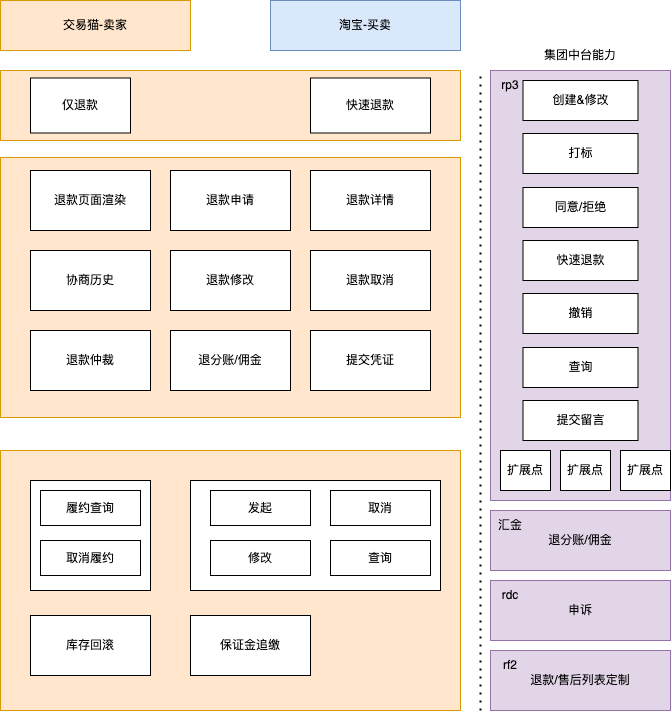

The diagram above was exported from draw.io. Its source (the exported page's mxGraphModel, read from the mxfile embedded in the PNG):
<mxGraphModel dx="1306" dy="660" grid="1" gridSize="10" guides="1" tooltips="1" connect="1" arrows="1" fold="1" page="1" pageScale="1" pageWidth="827" pageHeight="1169" math="0" shadow="0">
  <root>
    <mxCell id="0" />
    <mxCell id="1" parent="0" />
    <mxCell id="FZTmmlCJcoeO2-B7cnwq-1" value="淘宝-买卖" style="rounded=0;whiteSpace=wrap;html=1;fillColor=#dae8fc;strokeColor=#6c8ebf;" vertex="1" parent="1">
      <mxGeometry x="400" y="170" width="190" height="50" as="geometry" />
    </mxCell>
    <mxCell id="FZTmmlCJcoeO2-B7cnwq-2" value="" style="rounded=0;whiteSpace=wrap;html=1;fillColor=#ffe6cc;strokeColor=#d79b00;" vertex="1" parent="1">
      <mxGeometry x="130" y="240" width="460" height="70" as="geometry" />
    </mxCell>
    <mxCell id="FZTmmlCJcoeO2-B7cnwq-4" value="" style="rounded=0;whiteSpace=wrap;html=1;fillColor=#ffe6cc;strokeColor=#d79b00;" vertex="1" parent="1">
      <mxGeometry x="130" y="327" width="460" height="260" as="geometry" />
    </mxCell>
    <mxCell id="FZTmmlCJcoeO2-B7cnwq-5" value="退款页面渲染" style="rounded=0;whiteSpace=wrap;html=1;" vertex="1" parent="1">
      <mxGeometry x="160" y="340" width="120" height="60" as="geometry" />
    </mxCell>
    <mxCell id="FZTmmlCJcoeO2-B7cnwq-6" value="退款申请" style="rounded=0;whiteSpace=wrap;html=1;" vertex="1" parent="1">
      <mxGeometry x="300" y="340" width="120" height="60" as="geometry" />
    </mxCell>
    <mxCell id="FZTmmlCJcoeO2-B7cnwq-7" value="退款详情" style="rounded=0;whiteSpace=wrap;html=1;" vertex="1" parent="1">
      <mxGeometry x="440" y="340" width="120" height="60" as="geometry" />
    </mxCell>
    <mxCell id="FZTmmlCJcoeO2-B7cnwq-8" value="协商历史" style="rounded=0;whiteSpace=wrap;html=1;" vertex="1" parent="1">
      <mxGeometry x="160" y="420" width="120" height="60" as="geometry" />
    </mxCell>
    <mxCell id="FZTmmlCJcoeO2-B7cnwq-9" value="退款修改" style="rounded=0;whiteSpace=wrap;html=1;" vertex="1" parent="1">
      <mxGeometry x="300" y="420" width="120" height="60" as="geometry" />
    </mxCell>
    <mxCell id="FZTmmlCJcoeO2-B7cnwq-10" value="退款取消" style="rounded=0;whiteSpace=wrap;html=1;" vertex="1" parent="1">
      <mxGeometry x="440" y="420" width="120" height="60" as="geometry" />
    </mxCell>
    <mxCell id="FZTmmlCJcoeO2-B7cnwq-11" value="退款仲裁" style="rounded=0;whiteSpace=wrap;html=1;" vertex="1" parent="1">
      <mxGeometry x="160" y="500" width="120" height="60" as="geometry" />
    </mxCell>
    <mxCell id="FZTmmlCJcoeO2-B7cnwq-12" value="退分账/佣金" style="rounded=0;whiteSpace=wrap;html=1;" vertex="1" parent="1">
      <mxGeometry x="300" y="500" width="120" height="60" as="geometry" />
    </mxCell>
    <mxCell id="FZTmmlCJcoeO2-B7cnwq-13" value="提交凭证" style="rounded=0;whiteSpace=wrap;html=1;" vertex="1" parent="1">
      <mxGeometry x="440" y="500" width="120" height="60" as="geometry" />
    </mxCell>
    <mxCell id="FZTmmlCJcoeO2-B7cnwq-36" value="" style="rounded=0;whiteSpace=wrap;html=1;fillColor=#ffe6cc;strokeColor=#d79b00;" vertex="1" parent="1">
      <mxGeometry x="130" y="620" width="460" height="260" as="geometry" />
    </mxCell>
    <mxCell id="FZTmmlCJcoeO2-B7cnwq-37" value="" style="rounded=0;whiteSpace=wrap;html=1;" vertex="1" parent="1">
      <mxGeometry x="160" y="650" width="120" height="110" as="geometry" />
    </mxCell>
    <mxCell id="FZTmmlCJcoeO2-B7cnwq-38" value="库存回滚" style="rounded=0;whiteSpace=wrap;html=1;" vertex="1" parent="1">
      <mxGeometry x="160" y="785" width="120" height="60" as="geometry" />
    </mxCell>
    <mxCell id="FZTmmlCJcoeO2-B7cnwq-39" value="保证金追缴" style="rounded=0;whiteSpace=wrap;html=1;" vertex="1" parent="1">
      <mxGeometry x="320" y="785" width="120" height="60" as="geometry" />
    </mxCell>
    <mxCell id="FZTmmlCJcoeO2-B7cnwq-45" value="仅退款" style="rounded=0;whiteSpace=wrap;html=1;" vertex="1" parent="1">
      <mxGeometry x="160" y="247.5" width="100" height="55" as="geometry" />
    </mxCell>
    <mxCell id="FZTmmlCJcoeO2-B7cnwq-46" value="快速退款" style="rounded=0;whiteSpace=wrap;html=1;" vertex="1" parent="1">
      <mxGeometry x="440" y="247.5" width="120" height="55" as="geometry" />
    </mxCell>
    <mxCell id="FZTmmlCJcoeO2-B7cnwq-47" value="履约查询" style="rounded=0;whiteSpace=wrap;html=1;" vertex="1" parent="1">
      <mxGeometry x="170" y="660" width="100" height="35" as="geometry" />
    </mxCell>
    <mxCell id="FZTmmlCJcoeO2-B7cnwq-48" value="取消履约" style="rounded=0;whiteSpace=wrap;html=1;" vertex="1" parent="1">
      <mxGeometry x="170" y="710" width="100" height="35" as="geometry" />
    </mxCell>
    <mxCell id="FZTmmlCJcoeO2-B7cnwq-49" value="" style="rounded=0;whiteSpace=wrap;html=1;" vertex="1" parent="1">
      <mxGeometry x="320" y="650" width="250" height="110" as="geometry" />
    </mxCell>
    <mxCell id="FZTmmlCJcoeO2-B7cnwq-51" value="发起" style="rounded=0;whiteSpace=wrap;html=1;" vertex="1" parent="1">
      <mxGeometry x="340" y="660" width="100" height="35" as="geometry" />
    </mxCell>
    <mxCell id="FZTmmlCJcoeO2-B7cnwq-52" value="取消" style="rounded=0;whiteSpace=wrap;html=1;" vertex="1" parent="1">
      <mxGeometry x="460" y="660" width="100" height="35" as="geometry" />
    </mxCell>
    <mxCell id="FZTmmlCJcoeO2-B7cnwq-53" value="修改" style="rounded=0;whiteSpace=wrap;html=1;" vertex="1" parent="1">
      <mxGeometry x="340" y="710" width="100" height="35" as="geometry" />
    </mxCell>
    <mxCell id="FZTmmlCJcoeO2-B7cnwq-54" value="查询" style="rounded=0;whiteSpace=wrap;html=1;" vertex="1" parent="1">
      <mxGeometry x="460" y="710" width="100" height="35" as="geometry" />
    </mxCell>
    <mxCell id="FZTmmlCJcoeO2-B7cnwq-18" value="退款/售后列表定制" style="rounded=0;whiteSpace=wrap;html=1;fillColor=#e1d5e7;strokeColor=#9673a6;" vertex="1" parent="1">
      <mxGeometry x="620" y="820" width="180" height="60" as="geometry" />
    </mxCell>
    <mxCell id="FZTmmlCJcoeO2-B7cnwq-43" value="" style="group" vertex="1" connectable="0" parent="1">
      <mxGeometry x="610" y="210" width="190" height="640" as="geometry" />
    </mxCell>
    <mxCell id="FZTmmlCJcoeO2-B7cnwq-14" value="" style="rounded=0;whiteSpace=wrap;html=1;fillColor=#e1d5e7;strokeColor=#9673a6;" vertex="1" parent="FZTmmlCJcoeO2-B7cnwq-43">
      <mxGeometry x="10" y="30" width="180" height="430" as="geometry" />
    </mxCell>
    <mxCell id="FZTmmlCJcoeO2-B7cnwq-19" value="rf2" style="text;html=1;strokeColor=none;fillColor=none;align=center;verticalAlign=middle;whiteSpace=wrap;rounded=0;" vertex="1" parent="FZTmmlCJcoeO2-B7cnwq-43">
      <mxGeometry y="610" width="60" height="30" as="geometry" />
    </mxCell>
    <mxCell id="FZTmmlCJcoeO2-B7cnwq-22" value="rp3" style="text;html=1;strokeColor=none;fillColor=none;align=center;verticalAlign=middle;whiteSpace=wrap;rounded=0;" vertex="1" parent="FZTmmlCJcoeO2-B7cnwq-43">
      <mxGeometry y="30" width="60" height="30" as="geometry" />
    </mxCell>
    <mxCell id="FZTmmlCJcoeO2-B7cnwq-26" value="申诉" style="rounded=0;whiteSpace=wrap;html=1;fillColor=#e1d5e7;strokeColor=#9673a6;" vertex="1" parent="FZTmmlCJcoeO2-B7cnwq-43">
      <mxGeometry x="10" y="540" width="180" height="60" as="geometry" />
    </mxCell>
    <mxCell id="FZTmmlCJcoeO2-B7cnwq-27" value="rdc" style="text;html=1;strokeColor=none;fillColor=none;align=center;verticalAlign=middle;whiteSpace=wrap;rounded=0;" vertex="1" parent="FZTmmlCJcoeO2-B7cnwq-43">
      <mxGeometry y="540" width="60" height="30" as="geometry" />
    </mxCell>
    <mxCell id="FZTmmlCJcoeO2-B7cnwq-28" value="退分账/佣金" style="rounded=0;whiteSpace=wrap;html=1;fillColor=#e1d5e7;strokeColor=#9673a6;" vertex="1" parent="FZTmmlCJcoeO2-B7cnwq-43">
      <mxGeometry x="10" y="470" width="180" height="60" as="geometry" />
    </mxCell>
    <mxCell id="FZTmmlCJcoeO2-B7cnwq-29" value="汇金" style="text;html=1;strokeColor=none;fillColor=none;align=center;verticalAlign=middle;whiteSpace=wrap;rounded=0;" vertex="1" parent="FZTmmlCJcoeO2-B7cnwq-43">
      <mxGeometry y="470" width="60" height="30" as="geometry" />
    </mxCell>
    <mxCell id="FZTmmlCJcoeO2-B7cnwq-42" value="集团中台能力" style="text;html=1;strokeColor=none;fillColor=none;align=center;verticalAlign=middle;whiteSpace=wrap;rounded=0;" vertex="1" parent="FZTmmlCJcoeO2-B7cnwq-43">
      <mxGeometry x="10" width="180" height="30" as="geometry" />
    </mxCell>
    <mxCell id="FZTmmlCJcoeO2-B7cnwq-55" value="" style="group" vertex="1" connectable="0" parent="FZTmmlCJcoeO2-B7cnwq-43">
      <mxGeometry x="42.5" y="40" width="115" height="360" as="geometry" />
    </mxCell>
    <mxCell id="FZTmmlCJcoeO2-B7cnwq-23" value="创建&amp;amp;修改" style="rounded=0;whiteSpace=wrap;html=1;" vertex="1" parent="FZTmmlCJcoeO2-B7cnwq-55">
      <mxGeometry width="115" height="40" as="geometry" />
    </mxCell>
    <mxCell id="FZTmmlCJcoeO2-B7cnwq-24" value="打标" style="rounded=0;whiteSpace=wrap;html=1;" vertex="1" parent="FZTmmlCJcoeO2-B7cnwq-55">
      <mxGeometry y="53" width="115" height="40" as="geometry" />
    </mxCell>
    <mxCell id="FZTmmlCJcoeO2-B7cnwq-25" value="同意/拒绝" style="rounded=0;whiteSpace=wrap;html=1;" vertex="1" parent="FZTmmlCJcoeO2-B7cnwq-55">
      <mxGeometry y="107" width="115" height="40" as="geometry" />
    </mxCell>
    <mxCell id="FZTmmlCJcoeO2-B7cnwq-30" value="快速退款" style="rounded=0;whiteSpace=wrap;html=1;" vertex="1" parent="FZTmmlCJcoeO2-B7cnwq-55">
      <mxGeometry y="160" width="115" height="40" as="geometry" />
    </mxCell>
    <mxCell id="FZTmmlCJcoeO2-B7cnwq-31" value="撤销" style="rounded=0;whiteSpace=wrap;html=1;" vertex="1" parent="FZTmmlCJcoeO2-B7cnwq-55">
      <mxGeometry y="213" width="115" height="40" as="geometry" />
    </mxCell>
    <mxCell id="FZTmmlCJcoeO2-B7cnwq-32" value="查询" style="rounded=0;whiteSpace=wrap;html=1;" vertex="1" parent="FZTmmlCJcoeO2-B7cnwq-55">
      <mxGeometry y="267" width="115" height="40" as="geometry" />
    </mxCell>
    <mxCell id="FZTmmlCJcoeO2-B7cnwq-33" value="提交留言" style="rounded=0;whiteSpace=wrap;html=1;" vertex="1" parent="FZTmmlCJcoeO2-B7cnwq-55">
      <mxGeometry y="320" width="115" height="40" as="geometry" />
    </mxCell>
    <mxCell id="FZTmmlCJcoeO2-B7cnwq-56" value="扩展点" style="rounded=0;whiteSpace=wrap;html=1;" vertex="1" parent="FZTmmlCJcoeO2-B7cnwq-43">
      <mxGeometry x="20" y="410" width="50" height="40" as="geometry" />
    </mxCell>
    <mxCell id="FZTmmlCJcoeO2-B7cnwq-57" value="扩展点" style="rounded=0;whiteSpace=wrap;html=1;" vertex="1" parent="FZTmmlCJcoeO2-B7cnwq-43">
      <mxGeometry x="80" y="410" width="50" height="40" as="geometry" />
    </mxCell>
    <mxCell id="FZTmmlCJcoeO2-B7cnwq-58" value="扩展点" style="rounded=0;whiteSpace=wrap;html=1;" vertex="1" parent="FZTmmlCJcoeO2-B7cnwq-43">
      <mxGeometry x="140" y="410" width="50" height="40" as="geometry" />
    </mxCell>
    <mxCell id="FZTmmlCJcoeO2-B7cnwq-61" value="" style="endArrow=none;dashed=1;html=1;dashPattern=1 3;strokeWidth=2;rounded=0;" edge="1" parent="1">
      <mxGeometry width="50" height="50" relative="1" as="geometry">
        <mxPoint x="610" y="880" as="sourcePoint" />
        <mxPoint x="610" y="240" as="targetPoint" />
      </mxGeometry>
    </mxCell>
    <mxCell id="FZTmmlCJcoeO2-B7cnwq-62" value="交易猫-卖家" style="rounded=0;whiteSpace=wrap;html=1;fillColor=#ffe6cc;strokeColor=#d79b00;" vertex="1" parent="1">
      <mxGeometry x="130" y="170" width="190" height="50" as="geometry" />
    </mxCell>
  </root>
</mxGraphModel>